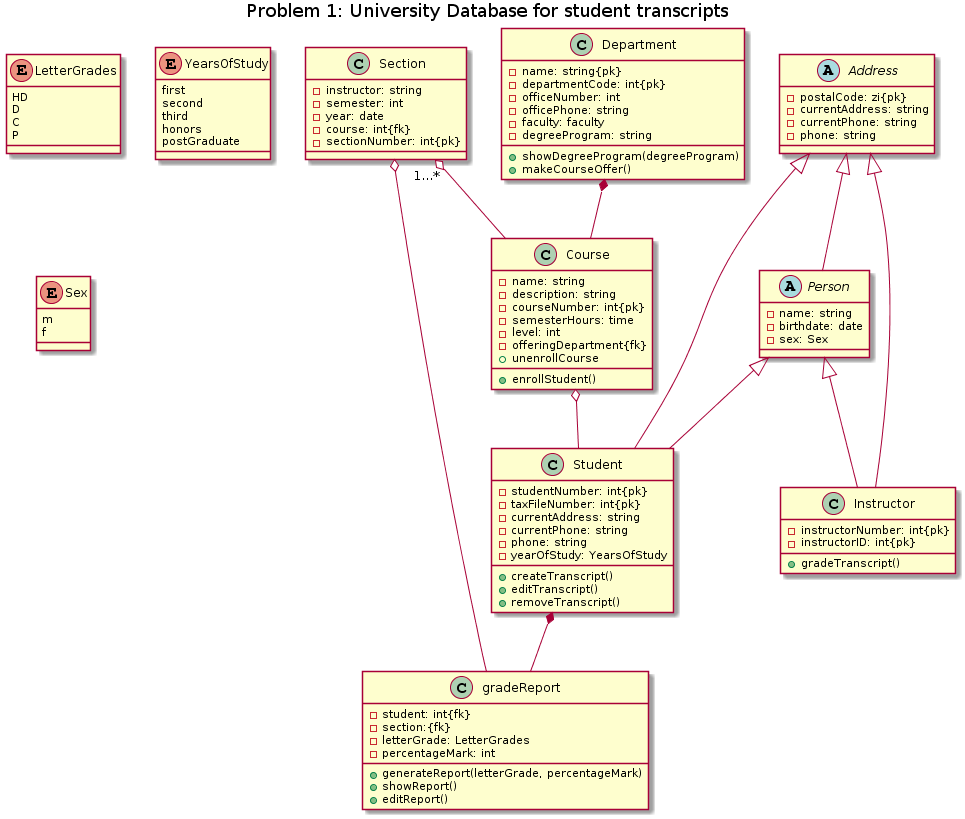

The diagram above was rendered by PlantUML. Its source (embedded in the PNG):
@startuml
title Problem 1: University Database for student transcripts 

abstract class Person {
  -name: string
  -birthdate: date
  -sex: Sex
}

abstract class Address {
  -postalCode: zi{pk}
  -currentAddress: string
  -currentPhone: string
  -phone: string
}


enum LetterGrades{
    HD
    D
    C
    P
}

enum YearsOfStudy {
    first
    second
    third
    honors
    postGraduate
}

enum Sex {
    m
    f
}

class Student {
  -studentNumber: int{pk}
  -taxFileNumber: int{pk}
  -currentAddress: string
  -currentPhone: string
  -phone: string
  -yearOfStudy: YearsOfStudy 
  +createTranscript()
  +editTranscript()
  +removeTranscript()
}

class Instructor {
  -instructorNumber: int{pk}
  -instructorID: int{pk}
  +gradeTranscript()
}

class Department {
  -name: string{pk}
  -departmentCode: int{pk}
  -officeNumber: int
  -officePhone: string
  -faculty: faculty
  -degreeProgram: string
  +showDegreeProgram(degreeProgram)
  +makeCourseOffer()
}
  
class Course {
  -name: string
  -description: string
  -courseNumber: int{pk}
  -semesterHours: time
  -level: int
  -offeringDepartment{fk}
  +enrollStudent()
  +unenrollCourse

}  

class Section {
  -instructor: string
  -semester: int
  -year: date
  -course: int{fk}
  -sectionNumber: int{pk}
}

class gradeReport {
  -student: int{fk}
  -section:{fk}
  -letterGrade: LetterGrades
  -percentageMark: int
  +generateReport(letterGrade, percentageMark)
  +showReport()
  +editReport()
}

Address <|-- Person
Address <|-- Student
Address <|-- Instructor
Person <|-- Student
Person <|-- Instructor
Course o-- Student
Student *--gradeReport
Section "1...*" o-- Course
Section o--gradeReport
Department *-- Course
@enduml